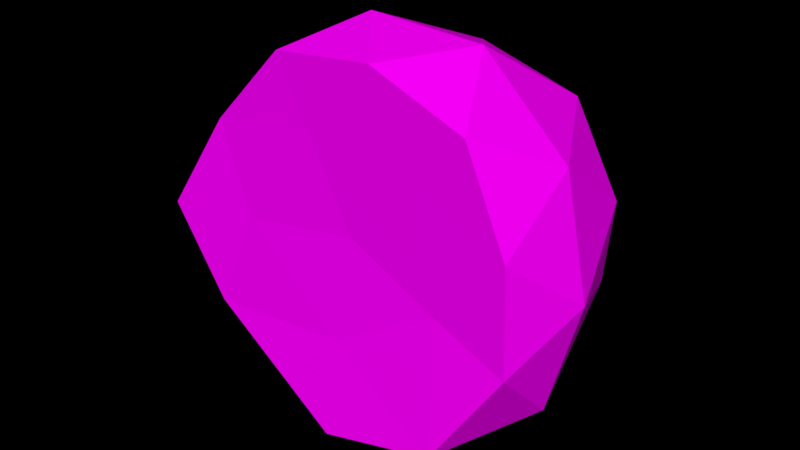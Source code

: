 # Source: Rock_1_winter_.blend  (saved by Blender 2.79.0; exported with 4.5.12 LTS)
import bpy
from mathutils import Matrix  # noqa: F401  (used for matrix-valued properties, if any)

bpy.ops.wm.read_factory_settings(use_empty=True)
scene = bpy.context.scene
scene.name = 'Scene'

# ---- collections
col_collection_1 = bpy.data.collections.new('Collection 1'); scene.collection.children.link(col_collection_1)

# ---- images (referenced by path relative to the original .blend; pixels are not part of the script)
import os
ASSET_DIR = os.environ.get("B2B_ASSET_DIR", "")  # directory of the original .blend (textures are referenced by path, not embedded)
HERE = os.path.dirname(os.path.abspath(__file__))  # packed textures are extracted next to this script under _unpacked/

def load_image(name, relpath, width, height, colorspace="sRGB"):
    """Load a texture the original file referenced (path relative to the .blend, or extracted next to this script)."""
    p = next((c for c in (os.path.join(HERE, relpath), os.path.join(ASSET_DIR, relpath)) if relpath and os.path.exists(c)), "")
    if p:
        img = bpy.data.images.load(p, check_existing=True)
        img.name = name
    else:  # same state as the original file: an image datablock whose file is absent (Cycles renders it pink)
        img = bpy.data.images.new(name, width, height)
        img.source = "FILE"
        img.filepath = "//" + (relpath or name)
    img.colorspace_settings.name = colorspace
    return img
img_colors_png_020 = load_image('colors.png.020', 'Textures/colors.png', 1024, 1024, 'sRGB')

# ---- materials (node trees are filled in below, after node groups)
mat_rock_003 = bpy.data.materials.new('Rock.003')
mat_rock_003.alpha_threshold = 0.0
mat_rock_003.roughness = 0.5

# ---- material node trees
mat_rock_003.use_nodes = True; mat_rock_003.node_tree.nodes.clear()
_N = mat_rock_003.node_tree.nodes; _L = mat_rock_003.node_tree.links
n0 = _N.new('ShaderNodeOutputMaterial'); n0.name = 'Material Output'; n0.location = (300, 300)
n1 = _N.new('ShaderNodeBsdfDiffuse'); n1.name = 'Diffuse BSDF'; n1.location = (10, 300)
n2 = _N.new('ShaderNodeTexImage'); n2.name = 'Image Texture'; n2.location = (-240, 278)
n2.width = 140
n2.image = img_colors_png_020
_L.new(n1.outputs[0], n0.inputs[0])
_L.new(n2.outputs[0], n1.inputs[0])
n0.is_active_output = True

# ---- world
world_world = bpy.data.worlds.new('World'); scene.world = world_world
world_world.color = (0.0, 0.0, 0.0)
world_world.use_sun_shadow = False
world_world.sun_shadow_jitter_overblur = 0.0
world_world.cycles.sampling_method = 'MANUAL'

# ---- meshes
me_icosphere_008 = bpy.data.meshes.new('Icosphere.008')
me_icosphere_008.from_pydata([(-2.102e-07, -4.657e-10, -1.125e-07), (0.8617, -0.004611, -0.4004), (0.6197, -1.392e-08, 0.645), (-0.4219, 3.401e-08, 0.7887), (-1.123, -0.07313, -0.1409), (-0.06837, -0.1309, -1.053), (0.8856, 0.7966, 0.1581), (0.1947, 0.6975, 0.7931), (-0.7111, 0.7454, 0.3829), (-0.8186, 0.728, -0.618), (0.4808, 0.7593, -0.8206), (0.1629, 1.045, 0.0403), (0.3642, -8.373e-09, 0.3791), (0.4759, -0.002092, -0.2311), (0.8373, -3.352e-08, 0.1498), (0.5303, -0.09432, -0.9169), (-0.06992, -0.05117, -0.5505), (-0.248, 1.98e-08, 0.4636), (0.1163, 1.189e-08, 0.8427), (-0.6207, -0.03007, -0.08522), (-0.8115, -0.0152, 0.3738), (-0.8188, -0.07531, -0.6016), (0.8611, 0.3339, -0.7349), (0.2132, 0.2109, -1.256), (0.8818, 0.3634, 0.4717), (1.011, 0.3622, -0.1403), (-0.1483, 0.3273, 0.9464), (0.4361, 0.3634, 0.8999), (-1.162, 0.3118, 0.1684), (-0.6981, 0.3304, 0.663), (-0.5457, 0.2279, -0.9927), (-1.217, 0.2517, -0.4457), (0.7931, 0.8983, -0.3302), (0.6195, 0.8389, 0.5824), (-0.2594, 0.7441, 0.6321), (-0.9182, 0.8512, -0.08079), (-0.1218, 0.8069, -0.9197), (0.603, 1.013, 0.08083), (0.3193, 1.03, -0.4225), (0.246, 0.913, 0.4453), (-0.297, 0.989, 0.2494), (-0.2751, 1.017, -0.2984), (0.0002114, 0.08237, -0.001166), (0.8142, 0.07802, -0.3793), (0.5856, 0.08237, 0.608), (-0.3983, 0.08237, 0.7438), (-1.06, 0.01329, -0.1342), (-0.06437, -0.04128, -0.9959), (0.8367, 0.8348, 0.1482), (0.1841, 0.7412, 0.748), (-0.6715, 0.7864, 0.3605), (-0.773, 0.77, -0.5849), (0.4544, 0.7996, -0.7763), (0.1541, 1.069, 0.0369), (0.3443, 0.08237, 0.3569), (0.4497, 0.08039, -0.2194), (0.7911, 0.08237, 0.1403), (0.5011, -0.006723, -0.8672), (-0.06584, 0.03404, -0.5211), (-0.234, 0.08237, 0.4367), (0.11, 0.08237, 0.7948), (-0.5861, 0.05397, -0.08166), (-0.7663, 0.06801, 0.3519), (-0.7732, 0.01124, -0.5694), (0.8136, 0.3977, -0.6953), (0.2016, 0.2816, -1.188), (0.8331, 0.4256, 0.4444), (0.9556, 0.4245, -0.1337), (-0.1399, 0.3915, 0.8928), (0.4121, 0.4256, 0.8488), (-1.097, 0.3769, 0.1579), (-0.6592, 0.3945, 0.6251), (-0.5153, 0.2977, -0.9388), (-1.149, 0.3201, -0.4221), (0.7493, 0.9308, -0.3131), (0.5854, 0.8748, 0.5489), (-0.2448, 0.7852, 0.5959), (-0.8671, 0.8864, -0.07748), (-0.1148, 0.8445, -0.8699), (0.5698, 1.039, 0.07518), (0.3018, 1.055, -0.4002), (0.2326, 0.9448, 0.4194), (-0.2804, 1.017, 0.2344), (-0.2596, 1.043, -0.2831)], [], [(0, 13, 12), (1, 13, 15), (0, 12, 17), (0, 17, 19), (0, 19, 16), (1, 15, 22), (2, 14, 24), (3, 18, 26), (4, 20, 28), (5, 21, 30), (1, 22, 25), (2, 24, 27), (3, 26, 29), (4, 28, 31), (5, 30, 23), (6, 32, 37), (7, 33, 39), (8, 34, 40), (9, 35, 41), (10, 36, 38), (38, 41, 11), (38, 36, 41), (36, 9, 41), (41, 40, 11), (41, 35, 40), (35, 8, 40), (40, 39, 11), (40, 34, 39), (34, 7, 39), (39, 37, 11), (39, 33, 37), (33, 6, 37), (37, 38, 11), (37, 32, 38), (32, 10, 38), (23, 36, 10), (23, 30, 36), (30, 9, 36), (31, 35, 9), (31, 28, 35), (28, 8, 35), (29, 34, 8), (29, 26, 34), (26, 7, 34), (27, 33, 7), (27, 24, 33), (24, 6, 33), (25, 32, 6), (25, 22, 32), (22, 10, 32), (30, 31, 9), (30, 21, 31), (21, 4, 31), (28, 29, 8), (28, 20, 29), (20, 3, 29), (26, 27, 7), (26, 18, 27), (18, 2, 27), (24, 25, 6), (24, 14, 25), (14, 1, 25), (22, 23, 10), (22, 15, 23), (15, 5, 23), (16, 21, 5), (16, 19, 21), (19, 4, 21), (19, 20, 4), (19, 17, 20), (17, 3, 20), (17, 18, 3), (17, 12, 18), (12, 2, 18), (15, 16, 5), (15, 13, 16), (13, 0, 16), (12, 14, 2), (12, 13, 14), (13, 1, 14), (42, 55, 54), (43, 55, 57), (42, 54, 59), (42, 59, 61), (42, 61, 58), (43, 57, 64), (44, 56, 66), (45, 60, 68), (46, 62, 70), (47, 63, 72), (43, 64, 67), (44, 66, 69), (45, 68, 71), (46, 70, 73), (47, 72, 65), (48, 74, 79), (49, 75, 81), (50, 76, 82), (51, 77, 83), (52, 78, 80), (80, 83, 53), (80, 78, 83), (78, 51, 83), (83, 82, 53), (83, 77, 82), (77, 50, 82), (82, 81, 53), (82, 76, 81), (76, 49, 81), (81, 79, 53), (81, 75, 79), (75, 48, 79), (79, 80, 53), (79, 74, 80), (74, 52, 80), (65, 78, 52), (65, 72, 78), (72, 51, 78), (73, 77, 51), (73, 70, 77), (70, 50, 77), (71, 76, 50), (71, 68, 76), (68, 49, 76), (69, 75, 49), (69, 66, 75), (66, 48, 75), (67, 74, 48), (67, 64, 74), (64, 52, 74), (72, 73, 51), (72, 63, 73), (63, 46, 73), (70, 71, 50), (70, 62, 71), (62, 45, 71), (68, 69, 49), (68, 60, 69), (60, 44, 69), (66, 67, 48), (66, 56, 67), (56, 43, 67), (64, 65, 52), (64, 57, 65), (57, 47, 65), (58, 63, 47), (58, 61, 63), (61, 46, 63), (61, 62, 46), (61, 59, 62), (59, 45, 62), (59, 60, 45), (59, 54, 60), (54, 44, 60), (57, 58, 47), (57, 55, 58), (55, 42, 58), (54, 56, 44), (54, 55, 56), (55, 43, 56)])
_uv = me_icosphere_008.uv_layers.new(name='UVMap')
_uv.uv.foreach_set('vector', [0.3315, 0.8474, 0.3313, 0.852, 0.3272, 0.8486, 0.3309, 0.8557, 0.3313, 0.852, 0.3362, 0.8553, 0.3315, 0.8474, 0.3272, 0.8486, 0.3291, 0.8436, 0.3315, 0.8474, 0.3291, 0.8436, 0.3347, 0.8431, 0.3315, 0.8474, 0.3347, 0.8431, 0.3359, 0.8492, 0.3311, 0.8631, 0.3318, 0.8685, 0.3279, 0.8656, 0.3333, 0.8557, 0.332, 0.8589, 0.3295, 0.856, 0.3526, 0.8499, 0.3522, 0.8456, 0.3554, 0.8473, 0.3371, 0.8395, 0.332, 0.8397, 0.3348, 0.8379, 0.349, 0.8661, 0.3489, 0.8586, 0.3508, 0.8617, 0.3311, 0.8631, 0.3279, 0.8656, 0.3283, 0.8604, 0.3511, 0.841, 0.3531, 0.8379, 0.3549, 0.8423, 0.3396, 0.8613, 0.3417, 0.8582, 0.3417, 0.8634, 0.3416, 0.8712, 0.3426, 0.8692, 0.3449, 0.8731, 0.349, 0.8661, 0.3508, 0.8617, 0.3517, 0.8686, 0.3436, 0.8398, 0.3474, 0.8417, 0.3437, 0.8429, 0.3458, 0.8563, 0.3488, 0.8545, 0.3489, 0.8576, 0.3456, 0.8645, 0.3457, 0.8602, 0.3489, 0.8622, 0.3473, 0.8542, 0.3427, 0.8545, 0.3455, 0.8504, 0.3511, 0.8444, 0.3509, 0.8495, 0.3474, 0.846, 0.3474, 0.846, 0.3455, 0.8504, 0.3433, 0.8465, 0.3474, 0.846, 0.3509, 0.8495, 0.3455, 0.8504, 0.3564, 0.8641, 0.355, 0.8577, 0.3594, 0.8606, 0.3455, 0.8504, 0.3409, 0.8496, 0.3433, 0.8465, 0.3455, 0.8504, 0.3427, 0.8545, 0.3409, 0.8496, 0.348, 0.8683, 0.3456, 0.8645, 0.3489, 0.8622, 0.3409, 0.8496, 0.3401, 0.8448, 0.3433, 0.8465, 0.3489, 0.8622, 0.3457, 0.8602, 0.3489, 0.8576, 0.3457, 0.8602, 0.3458, 0.8563, 0.3489, 0.8576, 0.3401, 0.8448, 0.3437, 0.8429, 0.3433, 0.8465, 0.3401, 0.8448, 0.3396, 0.8414, 0.3437, 0.8429, 0.3396, 0.8414, 0.3436, 0.8398, 0.3437, 0.8429, 0.3437, 0.8429, 0.3474, 0.846, 0.3433, 0.8465, 0.3437, 0.8429, 0.3474, 0.8417, 0.3474, 0.846, 0.3474, 0.8417, 0.3511, 0.8444, 0.3474, 0.846, 0.3517, 0.8686, 0.3564, 0.8641, 0.3578, 0.8686, 0.3517, 0.8686, 0.3508, 0.8617, 0.3564, 0.8641, 0.3508, 0.8617, 0.355, 0.8577, 0.3564, 0.8641, 0.3509, 0.8545, 0.3572, 0.855, 0.355, 0.8577, 0.3449, 0.8731, 0.3426, 0.8692, 0.348, 0.8683, 0.3426, 0.8692, 0.3456, 0.8645, 0.348, 0.8683, 0.3417, 0.8634, 0.3457, 0.8602, 0.3456, 0.8645, 0.3417, 0.8634, 0.3417, 0.8582, 0.3457, 0.8602, 0.3417, 0.8582, 0.3458, 0.8563, 0.3457, 0.8602, 0.3549, 0.8423, 0.3574, 0.8394, 0.3574, 0.8435, 0.3549, 0.8423, 0.3531, 0.8379, 0.3574, 0.8394, 0.3411, 0.8379, 0.3436, 0.8398, 0.3396, 0.8414, 0.3283, 0.8604, 0.3242, 0.8624, 0.3256, 0.8582, 0.3283, 0.8604, 0.3279, 0.8656, 0.3242, 0.8624, 0.3511, 0.8399, 0.3511, 0.8444, 0.3474, 0.8417, 0.3508, 0.8617, 0.3509, 0.8545, 0.355, 0.8577, 0.3508, 0.8617, 0.3489, 0.8586, 0.3509, 0.8545, 0.3393, 0.8437, 0.3371, 0.8395, 0.3396, 0.84, 0.3426, 0.8692, 0.3417, 0.8634, 0.3456, 0.8645, 0.3426, 0.8692, 0.3404, 0.8662, 0.3417, 0.8634, 0.3404, 0.8662, 0.3396, 0.8613, 0.3417, 0.8634, 0.3554, 0.8473, 0.3549, 0.8423, 0.3574, 0.8435, 0.3554, 0.8473, 0.3522, 0.8456, 0.3549, 0.8423, 0.3522, 0.8456, 0.3511, 0.841, 0.3549, 0.8423, 0.3295, 0.856, 0.3283, 0.8604, 0.3256, 0.8582, 0.3295, 0.856, 0.332, 0.8589, 0.3283, 0.8604, 0.332, 0.8589, 0.3311, 0.8631, 0.3283, 0.8604, 0.3279, 0.8656, 0.3296, 0.8721, 0.3253, 0.8674, 0.3279, 0.8656, 0.3318, 0.8685, 0.3296, 0.8721, 0.3318, 0.8685, 0.3333, 0.8717, 0.3296, 0.8721, 0.3359, 0.8492, 0.3393, 0.8437, 0.3396, 0.8513, 0.3359, 0.8492, 0.3347, 0.8431, 0.3393, 0.8437, 0.3347, 0.8431, 0.3371, 0.8395, 0.3393, 0.8437, 0.3347, 0.8431, 0.332, 0.8397, 0.3371, 0.8395, 0.3347, 0.8431, 0.3291, 0.8436, 0.332, 0.8397, 0.3291, 0.8436, 0.3274, 0.8409, 0.332, 0.8397, 0.3291, 0.8436, 0.3248, 0.8448, 0.3274, 0.8409, 0.3291, 0.8436, 0.3272, 0.8486, 0.3248, 0.8448, 0.3272, 0.8486, 0.3242, 0.8495, 0.3248, 0.8448, 0.3362, 0.8553, 0.3359, 0.8492, 0.3396, 0.8513, 0.3362, 0.8553, 0.3313, 0.852, 0.3359, 0.8492, 0.3313, 0.852, 0.3315, 0.8474, 0.3359, 0.8492, 0.3272, 0.8486, 0.327, 0.8532, 0.3242, 0.8495, 0.3272, 0.8486, 0.3313, 0.852, 0.327, 0.8532, 0.3313, 0.852, 0.3309, 0.8557, 0.327, 0.8532, 0.1056, 0.8185, 0.1835, 0.8185, 0.1835, 0.8964, 0.1056, 0.8185, 0.1835, 0.8185, 0.1835, 0.8964, 0.1056, 0.8185, 0.1835, 0.8185, 0.1835, 0.8964, 0.1056, 0.8185, 0.1835, 0.8185, 0.1835, 0.8964, 0.1056, 0.8185, 0.1835, 0.8185, 0.1835, 0.8964, 0.1056, 0.8185, 0.1835, 0.8185, 0.1835, 0.8964, 0.1056, 0.8185, 0.1835, 0.8185, 0.1835, 0.8964, 0.1056, 0.8185, 0.1835, 0.8185, 0.1835, 0.8964, 0.1056, 0.8185, 0.1835, 0.8185, 0.1835, 0.8964, 0.1056, 0.8185, 0.1835, 0.8185, 0.1835, 0.8964, 0.1056, 0.8185, 0.1835, 0.8185, 0.1835, 0.8964, 0.1056, 0.8185, 0.1835, 0.8185, 0.1835, 0.8964, 0.1056, 0.8185, 0.1835, 0.8185, 0.1835, 0.8964, 0.1056, 0.8185, 0.1835, 0.8185, 0.1835, 0.8964, 0.1056, 0.8185, 0.1835, 0.8185, 0.1835, 0.8964, 0.1056, 0.8185, 0.1835, 0.8185, 0.1835, 0.8964, 0.1056, 0.8185, 0.1835, 0.8185, 0.1835, 0.8964, 0.1056, 0.8185, 0.1835, 0.8185, 0.1835, 0.8964, 0.1056, 0.8185, 0.1835, 0.8185, 0.1835, 0.8964, 0.1056, 0.8185, 0.1835, 0.8185, 0.1835, 0.8964, 0.1056, 0.8185, 0.1835, 0.8185, 0.1835, 0.8964, 0.1056, 0.8185, 0.1835, 0.8185, 0.1835, 0.8964, 0.1056, 0.8185, 0.1835, 0.8185, 0.1835, 0.8964, 0.1056, 0.8185, 0.1835, 0.8185, 0.1835, 0.8964, 0.1056, 0.8185, 0.1835, 0.8185, 0.1835, 0.8964, 0.1056, 0.8185, 0.1835, 0.8185, 0.1835, 0.8964, 0.1056, 0.8185, 0.1835, 0.8185, 0.1835, 0.8964, 0.1056, 0.8185, 0.1835, 0.8185, 0.1835, 0.8964, 0.1056, 0.8185, 0.1835, 0.8185, 0.1835, 0.8964, 0.1056, 0.8185, 0.1835, 0.8185, 0.1835, 0.8964, 0.1056, 0.8185, 0.1835, 0.8185, 0.1835, 0.8964, 0.1056, 0.8185, 0.1835, 0.8185, 0.1835, 0.8964, 0.1056, 0.8185, 0.1835, 0.8185, 0.1835, 0.8964, 0.1056, 0.8185, 0.1835, 0.8185, 0.1835, 0.8964, 0.1056, 0.8185, 0.1835, 0.8185, 0.1835, 0.8964, 0.1056, 0.8185, 0.1835, 0.8185, 0.1835, 0.8964, 0.1056, 0.8185, 0.1835, 0.8185, 0.1835, 0.8964, 0.1056, 0.8185, 0.1835, 0.8185, 0.1835, 0.8964, 0.1056, 0.8185, 0.1835, 0.8185, 0.1835, 0.8964, 0.1056, 0.8185, 0.1835, 0.8185, 0.1835, 0.8964, 0.1056, 0.8185, 0.1835, 0.8185, 0.1835, 0.8964, 0.1056, 0.8185, 0.1835, 0.8185, 0.1835, 0.8964, 0.1056, 0.8185, 0.1835, 0.8185, 0.1835, 0.8964, 0.1056, 0.8185, 0.1835, 0.8185, 0.1835, 0.8964, 0.1056, 0.8185, 0.1835, 0.8185, 0.1835, 0.8964, 0.1056, 0.8185, 0.1835, 0.8185, 0.1835, 0.8964, 0.1056, 0.8185, 0.1835, 0.8185, 0.1835, 0.8964, 0.1056, 0.8185, 0.1835, 0.8185, 0.1835, 0.8964, 0.1056, 0.8185, 0.1835, 0.8185, 0.1835, 0.8964, 0.1056, 0.8185, 0.1835, 0.8185, 0.1835, 0.8964, 0.1056, 0.8185, 0.1835, 0.8185, 0.1835, 0.8964, 0.1056, 0.8185, 0.1835, 0.8185, 0.1835, 0.8964, 0.1056, 0.8185, 0.1835, 0.8185, 0.1835, 0.8964, 0.1056, 0.8185, 0.1835, 0.8185, 0.1835, 0.8964, 0.1056, 0.8185, 0.1835, 0.8185, 0.1835, 0.8964, 0.1056, 0.8185, 0.1835, 0.8185, 0.1835, 0.8964, 0.1056, 0.8185, 0.1835, 0.8185, 0.1835, 0.8964, 0.1056, 0.8185, 0.1835, 0.8185, 0.1835, 0.8964, 0.1056, 0.8185, 0.1835, 0.8185, 0.1835, 0.8964, 0.1056, 0.8185, 0.1835, 0.8185, 0.1835, 0.8964, 0.1056, 0.8185, 0.1835, 0.8185, 0.1835, 0.8964, 0.1056, 0.8185, 0.1835, 0.8185, 0.1835, 0.8964, 0.1056, 0.8185, 0.1835, 0.8185, 0.1835, 0.8964, 0.1056, 0.8185, 0.1835, 0.8185, 0.1835, 0.8964, 0.1056, 0.8185, 0.1835, 0.8185, 0.1835, 0.8964, 0.1056, 0.8185, 0.1835, 0.8185, 0.1835, 0.8964, 0.1056, 0.8185, 0.1835, 0.8185, 0.1835, 0.8964, 0.1056, 0.8185, 0.1835, 0.8185, 0.1835, 0.8964, 0.1056, 0.8185, 0.1835, 0.8185, 0.1835, 0.8964, 0.1056, 0.8185, 0.1835, 0.8185, 0.1835, 0.8964, 0.1056, 0.8185, 0.1835, 0.8185, 0.1835, 0.8964, 0.1056, 0.8185, 0.1835, 0.8185, 0.1835, 0.8964, 0.1056, 0.8185, 0.1835, 0.8185, 0.1835, 0.8964, 0.1056, 0.8185, 0.1835, 0.8185, 0.1835, 0.8964, 0.1056, 0.8185, 0.1835, 0.8185, 0.1835, 0.8964, 0.1056, 0.8185, 0.1835, 0.8185, 0.1835, 0.8964, 0.1056, 0.8185, 0.1835, 0.8185, 0.1835, 0.8964, 0.1056, 0.8185, 0.1835, 0.8185, 0.1835, 0.8964, 0.1056, 0.8185, 0.1835, 0.8185, 0.1835, 0.8964, 0.1056, 0.8185, 0.1835, 0.8185, 0.1835, 0.8964])
me_icosphere_008.materials.append(mat_rock_003)
me_icosphere_008.use_remesh_preserve_volume = False
me_icosphere_008.use_remesh_preserve_attributes = False
me_icosphere_008.use_mirror_vertex_groups = False
me_icosphere_008.update()

# ---- objects
ob_rock__winter_1 = bpy.data.objects.new('Rock (Winter 1)', me_icosphere_008)

# ---- transforms, parenting, visibility, modifiers, constraints
ob_rock__winter_1.location = (0.0, 0.0, 0.0)
ob_rock__winter_1.scale = (0.6131, 0.6131, 0.6131)
ob_rock__winter_1.lineart.crease_threshold = 0.0

# ---- collection membership
col_collection_1.objects.link(ob_rock__winter_1)

# ---- scene / render settings (as saved in the file)
scene.frame_start = 1; scene.frame_end = 250; scene.frame_set(1)
scene.render.engine = 'CYCLES'
scene.render.dither_intensity = 0.0
scene.cycles.use_denoising = False
scene.cycles.samples = 150
scene.cycles.sampling_pattern = 'TABULATED_SOBOL'
scene.cycles.use_adaptive_sampling = False
scene.cycles.use_light_tree = False
scene.cycles.blur_glossy = 0.0
scene.cycles.sample_clamp_indirect = 0.0
scene.view_settings.view_transform = 'Standard'
bpy.context.view_layer.update()

# ---- added for rendering (the .blend has no active camera and no usable light): camera, sun
cam_auto = bpy.data.cameras.new('AutoCamera')
cam_auto.lens = 50.0
cam_auto.sensor_width = 36.0
cam_auto.clip_end = 1000.0
ob_auto_camera = bpy.data.objects.new('AutoCamera', cam_auto)
scene.collection.objects.link(ob_auto_camera)
ob_auto_camera.location = (1.84022, -1.99616, 1.42751)
ob_auto_camera.rotation_euler = (1.09748, -7.21219e-08, 0.694738)
scene.camera = ob_auto_camera
light_auto_sun = bpy.data.lights.new('AutoSun', 'SUN')
light_auto_sun.energy = 3.0
light_auto_sun.angle = 0.0523599
ob_auto_sun = bpy.data.objects.new('AutoSun', light_auto_sun)
scene.collection.objects.link(ob_auto_sun)
ob_auto_sun.rotation_euler = (0.872665, 0.174533, 0.523599)
bpy.context.view_layer.update()
